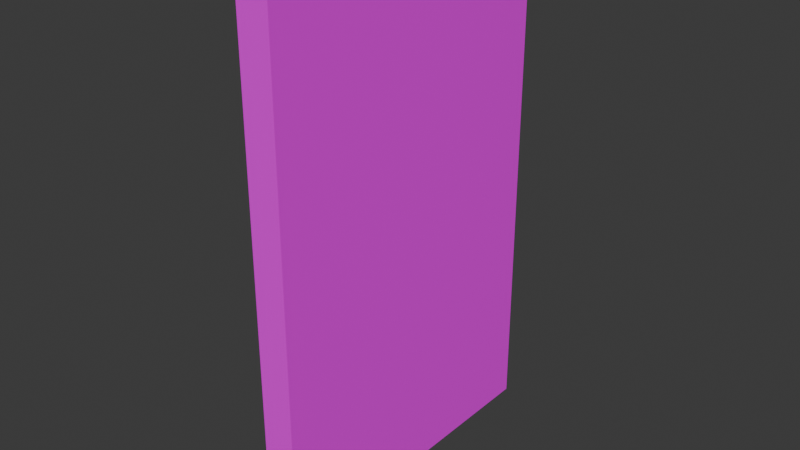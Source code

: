 # Source: cape.blend  (saved by Blender 4.1.24; exported with 4.5.12 LTS)
import bpy
from mathutils import Matrix  # noqa: F401  (used for matrix-valued properties, if any)

bpy.ops.wm.read_factory_settings(use_empty=True)
scene = bpy.context.scene
scene.name = 'Scene'

# ---- images (referenced by path relative to the original .blend; pixels are not part of the script)
import os
ASSET_DIR = os.environ.get("B2B_ASSET_DIR", "")  # directory of the original .blend (textures are referenced by path, not embedded)
HERE = os.path.dirname(os.path.abspath(__file__))  # packed textures are extracted next to this script under _unpacked/

def load_image(name, relpath, width, height, colorspace="sRGB"):
    """Load a texture the original file referenced (path relative to the .blend, or extracted next to this script)."""
    p = next((c for c in (os.path.join(HERE, relpath), os.path.join(ASSET_DIR, relpath)) if relpath and os.path.exists(c)), "")
    if p:
        img = bpy.data.images.load(p, check_existing=True)
        img.name = name
    else:  # same state as the original file: an image datablock whose file is absent (Cycles renders it pink)
        img = bpy.data.images.new(name, width, height)
        img.source = "FILE"
        img.filepath = "//" + (relpath or name)
    img.colorspace_settings.name = colorspace
    return img
img_cape_png = load_image('cape.png', 'cape.png', 1024, 1024, 'sRGB')

# ---- materials (node trees are filled in below, after node groups)
mat_capematerial = bpy.data.materials.new('CapeMaterial')
mat_capematerial.use_transparent_shadow = False

# ---- material node trees
mat_capematerial.use_nodes = True; mat_capematerial.node_tree.nodes.clear()
_N = mat_capematerial.node_tree.nodes; _L = mat_capematerial.node_tree.links
n0 = _N.new('ShaderNodeBsdfPrincipled'); n0.name = 'Principled BSDF'; n0.location = (10, 300)
n1 = _N.new('ShaderNodeOutputMaterial'); n1.name = 'Material Output'; n1.location = (300, 300)
n2 = _N.new('ShaderNodeTexImage'); n2.name = 'Image Texture'; n2.location = (-280, 280)
n2.image = img_cape_png
n2.interpolation = 'Closest'
_L.new(n0.outputs[0], n1.inputs[0])
_L.new(n2.outputs[0], n0.inputs[0])
n1.is_active_output = True

# ---- world
world_world = bpy.data.worlds.new('World'); scene.world = world_world
world_world.use_nodes = True; world_world.node_tree.nodes.clear()
_N = world_world.node_tree.nodes; _L = world_world.node_tree.links
n0 = _N.new('ShaderNodeOutputWorld'); n0.name = 'World Output'; n0.location = (300, 300)
n1 = _N.new('ShaderNodeBackground'); n1.name = 'Background'; n1.location = (10, 300)
n1.inputs[0].default_value = (0.05088, 0.05088, 0.05088, 1.0)
_L.new(n1.outputs[0], n0.inputs[0])
n0.is_active_output = True
world_world.color = (0.05088, 0.05088, 0.05088)
world_world.use_sun_shadow = False
world_world.sun_shadow_jitter_overblur = 0.0

# ---- meshes
me_cube_013 = bpy.data.meshes.new('Cube.013')
me_cube_013.from_pydata([(-0.25, -1.25, -2.667), (-0.25, -1.25, 0.0), (-0.25, 1.25, -2.667), (-0.25, 1.25, 0.0), (0.25, -1.25, -2.667), (0.25, -1.25, 0.0), (0.25, 1.25, -2.667), (0.25, 1.25, 0.0)], [], [(0, 1, 3, 2), (2, 3, 7, 6), (6, 7, 5, 4), (4, 5, 1, 0), (2, 6, 4, 0), (7, 3, 1, 5)])
me_cube_013.polygons.foreach_set('use_smooth', [True] * 6)
_k = set([(0, 1), (0, 2), (0, 4), (1, 3), (1, 5), (2, 3), (2, 6), (3, 7), (4, 5), (4, 6), (5, 7), (6, 7)])
me_cube_013.attributes.new('sharp_edge', 'BOOLEAN', 'EDGE').data.foreach_set('value', [ (min(e.vertices), max(e.vertices)) in _k for e in me_cube_013.edges])
_uv = me_cube_013.uv_layers.new(name='UVMap')
_uv.uv.foreach_set('vector', [0.1719, 0.4688, 0.1719, 0.9688, 0.01562, 0.9688, 0.01562, 0.4688, 0.01562, 0.4688, 0.01562, 0.9688, 0.0, 0.9688, 0.0, 0.4688, 0.3438, 0.4688, 0.3438, 0.9688, 0.1875, 0.9688, 0.1875, 0.4688, 0.1875, 0.4688, 0.1875, 0.9688, 0.1719, 0.9688, 0.1719, 0.4688, 0.1719, 1.0, 0.1719, 0.9688, 0.3281, 0.9688, 0.3281, 1.0, 0.1719, 0.9688, 0.1719, 1.0, 0.01562, 1.0, 0.01562, 0.9688])
me_cube_013.materials.append(mat_capematerial)
me_cube_013.update()
me_cube_013.normals_split_custom_set([tuple(v) for v in zip(*[iter([-1.0, 0.0, 0.0, -1.0, 0.0, 0.0, -1.0, 0.0, 0.0, -1.0, 0.0, 0.0, 0.0, 1.0, 4.47e-08, 0.0, 1.0, 4.47e-08, 0.0, 1.0, 4.47e-08, 0.0, 1.0, 4.47e-08, 1.0, 0.0, 0.0, 1.0, 0.0, 0.0, 1.0, 0.0, 0.0, 1.0, 0.0, 0.0, 0.0, -1.0, -8.941e-08, 0.0, -1.0, -8.941e-08, 0.0, -1.0, -8.941e-08, 0.0, -1.0, -8.941e-08, 0.0, 0.0, -1.0, 0.0, 0.0, -1.0, 0.0, 0.0, -1.0, 0.0, 0.0, -1.0, 0.0, 0.0, 1.0, 0.0, 0.0, 1.0, 0.0, 0.0, 1.0, 0.0, 0.0, 1.0])] * 3)])

# ---- objects
ob_cape = bpy.data.objects.new('Cape', me_cube_013)

# ---- transforms, parenting, visibility, modifiers, constraints
ob_cape.location = (0.0, 0.0, 0.0)
ob_cape.scale = (0.4, 0.8, 1.2)
ob_cape.color = (0.8, 0.8, 0.8, 1.0)
_vg = ob_cape.vertex_groups.new(name='Spine')
for _i, _w in zip([0, 1, 2, 3, 4, 5, 6, 7], [1.0, 1.0, 0.9998, 1.0, 0.9992, 1.0, 0.9995, 0.9999]): _vg.add([_i], _w, 'REPLACE')
_vg = ob_cape.vertex_groups.new(name='LClavice')
for _i, _w in zip([1, 3, 5, 7], [0.0001975, 0.007666, 4.171e-05, 2.961e-05]): _vg.add([_i], _w, 'REPLACE')
_vg = ob_cape.vertex_groups.new(name='RClavice')
for _i, _w in zip([1, 3, 5, 7], [0.004566, 0.0001292, 0.003465, 0.0007586]): _vg.add([_i], _w, 'REPLACE')
_vg = ob_cape.vertex_groups.new(name='PelvisL')
for _i, _w in zip([2, 6], [0.001259, 3.607e-05]): _vg.add([_i], _w, 'REPLACE')
_vg = ob_cape.vertex_groups.new(name='LLeg')
for _i, _w in zip([2, 6], [0.0009738, 7.09e-05]): _vg.add([_i], _w, 'REPLACE')
_vg = ob_cape.vertex_groups.new(name='PelvisR')
for _i, _w in zip([0, 4], [0.002027, 0.00191]): _vg.add([_i], _w, 'REPLACE')
_vg = ob_cape.vertex_groups.new(name='RLeg')
for _i, _w in zip([0, 4], [0.01405, 1.975e-06]): _vg.add([_i], _w, 'REPLACE')
_m = ob_cape.modifiers.new('Armature', 'ARMATURE')

# ---- collection membership
scene.collection.objects.link(ob_cape)

# ---- scene / render settings (as saved in the file)
scene.frame_start = 1; scene.frame_end = 250; scene.frame_set(1)
scene.render.engine = 'BLENDER_EEVEE_NEXT'
scene.cycles.sampling_pattern = 'TABULATED_SOBOL'
scene.eevee.ray_tracing_options.trace_max_roughness = 0.0
bpy.context.view_layer.update()

# ---- added for rendering (the .blend has no active camera and no usable light): camera, sun
cam_auto = bpy.data.cameras.new('AutoCamera')
cam_auto.lens = 50.0
cam_auto.sensor_width = 36.0
cam_auto.clip_end = 1000.0
ob_auto_camera = bpy.data.objects.new('AutoCamera', cam_auto)
scene.collection.objects.link(ob_auto_camera)
ob_auto_camera.location = (3.49632, -4.19559, 1.19706)
ob_auto_camera.rotation_euler = (1.09748, -7.21219e-08, 0.694738)
scene.camera = ob_auto_camera
light_auto_sun = bpy.data.lights.new('AutoSun', 'SUN')
light_auto_sun.energy = 3.0
light_auto_sun.angle = 0.0523599
ob_auto_sun = bpy.data.objects.new('AutoSun', light_auto_sun)
scene.collection.objects.link(ob_auto_sun)
ob_auto_sun.rotation_euler = (0.872665, 0.174533, 0.523599)
bpy.context.view_layer.update()

